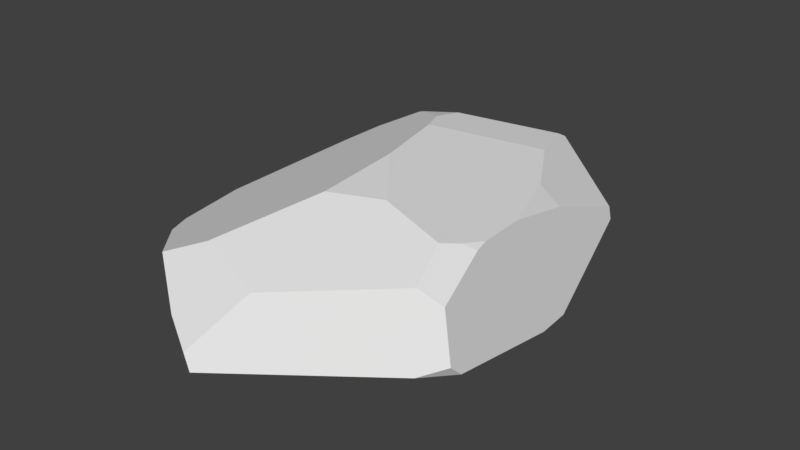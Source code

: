 # Source: rock_fancy_2.blend  (saved by Blender 2.78.0; exported with 4.5.12 LTS)
import bpy
from mathutils import Matrix  # noqa: F401  (used for matrix-valued properties, if any)

bpy.ops.wm.read_factory_settings(use_empty=True)
scene = bpy.context.scene
scene.name = 'Scene'

# ---- collections
col_collection_1 = bpy.data.collections.new('Collection 1'); scene.collection.children.link(col_collection_1)

# ---- world
world_world = bpy.data.worlds.new('World'); scene.world = world_world
world_world.color = (0.05088, 0.05088, 0.05088)
world_world.use_sun_shadow = False
world_world.sun_shadow_jitter_overblur = 0.0
world_world.cycles.sampling_method = 'MANUAL'

# ---- meshes
me_sphere_001 = bpy.data.meshes.new('Sphere.001')
me_sphere_001.from_pydata([(-0.5094, -1.98, 0.5643), (-0.8545, -1.741, 0.7922), (-0.5233, -1.631, 0.9391), (-0.4811, 1.933, 0.4764), (-0.3127, 1.849, 0.2793), (0.2927, 1.543, 0.2081), (0.4803, 0.7811, -0.005652), (0.01514, -1.777, 0.8285), (-0.2631, -2.106, 0.4489), (-0.4253, -1.969, 0.252), (-0.784, -1.617, 0.09914), (-0.7404, -0.9954, -0.03419), (-0.2082, -2.116, 0.3294), (-0.5981, 1.87, 0.4881), (-0.6795, 1.507, 0.1707), (-0.9681, 0.7495, -0.05529), (-1.013, 0.6527, -0.05609), (-1.545, -0.4726, 0.5727), (-1.293, 0.5097, 0.7363), (-1.474, -0.05135, 0.4469), (0.7246, 0.4842, 0.005017), (0.4939, -0.06048, 0.001216), (0.939, -1.34, 0.3834), (-0.5217, 0.7185, 1.076), (-0.5307, 1.011, 1.016), (-0.8835, 1.008, 0.9391), (-0.9414, 1.025, 0.9155), (-0.9332, 1.3, 0.7535), (-1.18, 0.7918, 0.8006), (-1.322, -1.289, 0.6201), (-1.34, -1.246, 0.5171), (-1.447, -1.06, 0.5801), (0.736, 1.317, 0.358), (1.016, -0.01886, 0.09699), (0.9739, 0.3007, 0.06567), (1.115, -1.106, 0.3655), (1.105, -1.202, 0.4577), (0.08132, 1.647, 0.7738), (0.06778, 1.57, 0.8169), (0.7085, 1.331, 0.4526), (-0.4108, 0.4828, 1.109), (0.865, -0.5403, 0.9665), (0.2605, 1.06, 0.8959), (-0.1785, -0.904, 1.128), (0.2188, -0.7488, 1.129), (-0.2149, -0.202, 1.153), (0.8375, -1.203, 0.9112), (1.001, -1.135, 0.8086), (0.8858, -0.6545, 0.9559), (0.8068, -0.7192, 1.001), (0.7308, -0.8551, 1.034), (0.7512, 0.5147, 0.7725), (0.5838, 0.5129, 0.8954), (0.8078, -0.105, 0.9246)], [], [(7, 2, 1, 0, 8), (24, 25, 23), (9, 12, 8, 0), (21, 11, 16, 15, 6, 20), (5, 6, 15, 14, 4), (3, 4, 14, 13), (18, 19, 17), (27, 13, 14, 15, 16, 19, 18, 28), (31, 30, 29), (26, 27, 28), (11, 10, 30, 31, 17, 19, 16), (1, 29, 30, 10, 9, 0), (22, 35, 36), (20, 34, 33, 21), (12, 9, 10, 11, 21, 33, 35, 22), (6, 5, 32, 34, 20), (48, 49, 50, 46, 47), (49, 48, 41), (26, 25, 24, 38, 37, 3, 13, 27), (4, 3, 37, 39, 32, 5), (23, 40, 42, 38, 24), (45, 43, 44), (46, 50, 44, 43, 2, 7), (1, 2, 43, 45, 40, 23, 25, 26, 28, 18, 17, 31, 29), (53, 51, 52), (8, 12, 22, 36, 47, 46, 7), (49, 41, 53, 52, 42, 40, 45, 44, 50), (38, 42, 52, 51, 39, 37), (39, 51, 53, 41, 48, 47, 36, 35, 33, 34, 32)])
_uv = me_sphere_001.uv_layers.new(name='UVMap')
_uv.uv.foreach_set('vector', [0.03856, 0.9505, 0.03856, 0.9505, 0.03856, 0.9505, 0.03856, 0.9505, 0.03856, 0.9505, 0.03856, 0.9505, 0.03856, 0.9505, 0.03856, 0.9505, 0.03856, 0.9505, 0.03856, 0.9505, 0.03856, 0.9505, 0.03856, 0.9505, 0.03856, 0.9505, 0.03856, 0.9505, 0.03856, 0.9505, 0.03856, 0.9505, 0.03856, 0.9505, 0.03856, 0.9505, 0.03856, 0.9505, 0.03856, 0.9505, 0.03856, 0.9505, 0.03856, 0.9505, 0.03856, 0.9505, 0.03856, 0.9505, 0.03856, 0.9505, 0.03856, 0.9505, 0.03856, 0.9505, 0.03856, 0.9505, 0.03856, 0.9505, 0.03856, 0.9505, 0.03856, 0.9505, 0.03856, 0.9505, 0.03856, 0.9505, 0.03856, 0.9505, 0.03856, 0.9505, 0.03856, 0.9505, 0.03856, 0.9505, 0.03856, 0.9505, 0.03856, 0.9505, 0.03856, 0.9505, 0.03856, 0.9505, 0.03856, 0.9505, 0.03856, 0.9505, 0.03856, 0.9505, 0.03856, 0.9505, 0.03856, 0.9505, 0.03856, 0.9505, 0.03856, 0.9505, 0.03856, 0.9505, 0.03856, 0.9505, 0.03856, 0.9505, 0.03856, 0.9505, 0.03856, 0.9505, 0.03856, 0.9505, 0.03856, 0.9505, 0.03856, 0.9505, 0.03856, 0.9505, 0.03856, 0.9505, 0.03856, 0.9505, 0.03856, 0.9505, 0.03856, 0.9505, 0.03856, 0.9505, 0.03856, 0.9505, 0.03856, 0.9505, 0.03856, 0.9505, 0.03856, 0.9505, 0.03856, 0.9505, 0.03856, 0.9505, 0.03856, 0.9505, 0.03856, 0.9505, 0.03856, 0.9505, 0.03856, 0.9505, 0.03856, 0.9505, 0.03856, 0.9505, 0.03856, 0.9505, 0.03856, 0.9505, 0.03856, 0.9505, 0.03856, 0.9505, 0.03856, 0.9505, 0.03856, 0.9505, 0.03856, 0.9505, 0.03856, 0.9505, 0.03856, 0.9505, 0.03856, 0.9505, 0.03856, 0.9505, 0.03856, 0.9505, 0.03856, 0.9505, 0.03856, 0.9505, 0.03856, 0.9505, 0.03856, 0.9505, 0.03856, 0.9505, 0.03856, 0.9505, 0.03856, 0.9505, 0.03856, 0.9505, 0.03856, 0.9505, 0.03856, 0.9505, 0.03856, 0.9505, 0.03856, 0.9505, 0.03856, 0.9505, 0.03856, 0.9505, 0.03856, 0.9505, 0.03856, 0.9505, 0.03856, 0.9505, 0.03856, 0.9505, 0.03856, 0.9505, 0.03856, 0.9505, 0.03856, 0.9505, 0.03856, 0.9505, 0.03856, 0.9505, 0.03856, 0.9505, 0.03856, 0.9505, 0.03856, 0.9505, 0.03856, 0.9505, 0.03856, 0.9505, 0.03856, 0.9505, 0.03856, 0.9505, 0.03856, 0.9505, 0.03856, 0.9505, 0.03856, 0.9505, 0.03856, 0.9505, 0.03856, 0.9505, 0.03856, 0.9505, 0.03856, 0.9505, 0.03856, 0.9505, 0.03856, 0.9505, 0.03856, 0.9505, 0.03856, 0.9505, 0.03856, 0.9505, 0.03856, 0.9505, 0.03856, 0.9505, 0.03856, 0.9505, 0.03856, 0.9505, 0.03856, 0.9505, 0.03856, 0.9505, 0.03856, 0.9505, 0.03856, 0.9505, 0.03856, 0.9505, 0.03856, 0.9505, 0.03856, 0.9505, 0.03856, 0.9505, 0.03856, 0.9505, 0.03856, 0.9505, 0.03856, 0.9505, 0.03856, 0.9505, 0.03856, 0.9505, 0.03856, 0.9505, 0.03856, 0.9505, 0.03856, 0.9505, 0.03856, 0.9505, 0.03856, 0.9505, 0.03856, 0.9505, 0.03856, 0.9505, 0.03856, 0.9505, 0.03856, 0.9505, 0.03856, 0.9505, 0.03856, 0.9505, 0.03856, 0.9505, 0.03856, 0.9505, 0.03856, 0.9505, 0.03856, 0.9505, 0.03856, 0.9505, 0.03856, 0.9505])
me_sphere_001.use_remesh_preserve_volume = False
me_sphere_001.use_remesh_preserve_attributes = False
me_sphere_001.use_mirror_vertex_groups = False
me_sphere_001.update()

# ---- objects
ob_sphere_001 = bpy.data.objects.new('Sphere.001', me_sphere_001)

# ---- transforms, parenting, visibility, modifiers, constraints
ob_sphere_001.location = (0.0, 0.0, 0.0)
ob_sphere_001.lineart.crease_threshold = 0.0

# ---- collection membership
col_collection_1.objects.link(ob_sphere_001)

# ---- scene / render settings (as saved in the file)
scene.frame_start = 1; scene.frame_end = 250; scene.frame_set(1)
scene.render.engine = 'BLENDER_EEVEE_NEXT'
scene.render.resolution_percentage = 50
scene.render.dither_intensity = 0.0
scene.cycles.use_denoising = False
scene.cycles.samples = 128
scene.cycles.sampling_pattern = 'TABULATED_SOBOL'
scene.cycles.light_sampling_threshold = 0.0
scene.cycles.use_adaptive_sampling = False
scene.cycles.use_light_tree = False
scene.cycles.blur_glossy = 0.0
scene.cycles.sample_clamp_indirect = 0.0
scene.view_settings.view_transform = 'Standard'
bpy.context.view_layer.update()

# ---- added for rendering (the .blend has no active camera and no usable light): camera, sun
cam_auto = bpy.data.cameras.new('AutoCamera')
cam_auto.lens = 50.0
cam_auto.sensor_width = 36.0
cam_auto.clip_end = 1000.0
ob_auto_camera = bpy.data.objects.new('AutoCamera', cam_auto)
scene.collection.objects.link(ob_auto_camera)
ob_auto_camera.location = (4.40502, -5.63548, 4.24441)
ob_auto_camera.rotation_euler = (1.09748, -7.21219e-08, 0.694738)
scene.camera = ob_auto_camera
light_auto_sun = bpy.data.lights.new('AutoSun', 'SUN')
light_auto_sun.energy = 3.0
light_auto_sun.angle = 0.0523599
ob_auto_sun = bpy.data.objects.new('AutoSun', light_auto_sun)
scene.collection.objects.link(ob_auto_sun)
ob_auto_sun.rotation_euler = (0.872665, 0.174533, 0.523599)
bpy.context.view_layer.update()
